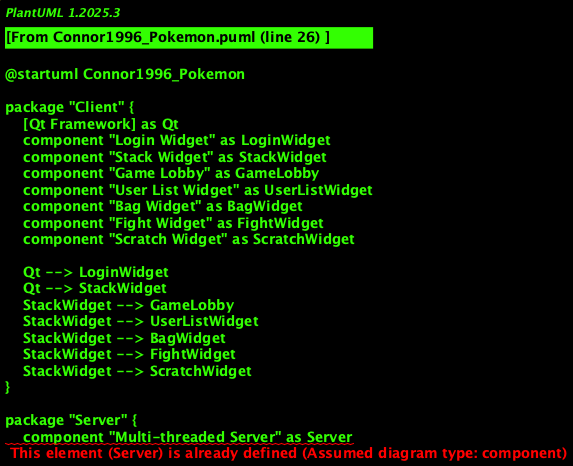

The diagram above was rendered by PlantUML. Its source (embedded in the PNG):
@startuml Connor1996_Pokemon

package "Client" {
    [Qt Framework] as Qt
    component "Login Widget" as LoginWidget
    component "Stack Widget" as StackWidget
    component "Game Lobby" as GameLobby
    component "User List Widget" as UserListWidget
    component "Bag Widget" as BagWidget
    component "Fight Widget" as FightWidget
    component "Scratch Widget" as ScratchWidget

    Qt --> LoginWidget
    Qt --> StackWidget
    StackWidget --> GameLobby
    StackWidget --> UserListWidget
    StackWidget --> BagWidget
    StackWidget --> FightWidget
    StackWidget --> ScratchWidget
}

package "Server" {
    component "Multi-threaded Server" as Server
    component "Request Dispatcher" as Dispatcher
    component "Pokemon Factory" as PokemonFactory
    component "Reflector" as Reflector

    Server --> Dispatcher
    Dispatcher --> PokemonFactory
    Dispatcher --> Reflector
}

package "Data Layer" {
    component "SQLite Database" as SQLite
    component "ORM System" as ORM
    component "Data Models" as Models

    ORM --> SQLite
    Models --> ORM
}

package "Communication" {
    component "Socket Layer" as Sockets
    component "JSON Protocol" as JSON

    Client ..> Sockets
    Server ..> Sockets
    Sockets --> JSON
}

package "Game Logic" {
    component "Pokemon Classes" as PokemonClasses
    component "Battle System" as BattleSystem

    PokemonFactory --> PokemonClasses
    FightWidget --> BattleSystem
    PokemonClasses --> BattleSystem
    BattleSystem --> Models
}

Models --> Dispatcher
PokemonClasses --> Models
Reflector --> PokemonClasses
Reflector --> Models

@enduml